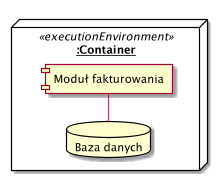

The diagram above was rendered by PlantUML. Its source (embedded in the PNG):
@startuml

left to right direction


    node __:Container__ <<executionEnvironment>> as C2 {
        component "Moduł fakturowania" as Mf
        database "Baza danych" as BD2
        BD2 - Mf
    }


    
@enduml